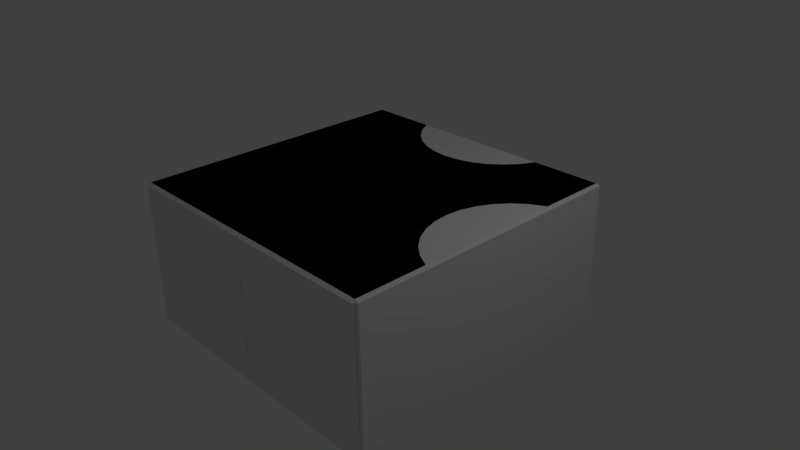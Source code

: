 # Source: SquareMenuBox.blend  (saved by Blender 2.76.0; exported with 4.5.12 LTS)
import bpy
from mathutils import Matrix  # noqa: F401  (used for matrix-valued properties, if any)

bpy.ops.wm.read_factory_settings(use_empty=True)
scene = bpy.context.scene
scene.name = 'Scene'

# ---- collections
col_collection_1 = bpy.data.collections.new('Collection 1'); scene.collection.children.link(col_collection_1)

# ---- materials (node trees are filled in below, after node groups)
mat_material = bpy.data.materials.new('Material')
mat_material.alpha_threshold = 0.0
mat_material.use_transparent_shadow = False
mat_material.roughness = 0.5
mat_material.line_color = (0.0, 0.0, 0.0, 1.0)

# ---- material node trees

# ---- world
world_world = bpy.data.worlds.new('World'); scene.world = world_world
world_world.color = (0.05088, 0.05088, 0.05088)
world_world.use_sun_shadow = False
world_world.sun_shadow_jitter_overblur = 0.0
world_world.cycles.sampling_method = 'MANUAL'
world_world.cycles.sample_map_resolution = 256

# ---- cameras
cam_camera = bpy.data.cameras.new('Camera')
cam_camera.clip_end = 100.0
cam_camera.lens = 35.0
cam_camera.sensor_width = 32.0
cam_camera.sensor_height = 18.0
cam_camera.ortho_scale = 7.314
cam_camera.dof.focus_distance = 0.0
cam_camera.dof.aperture_fstop = 128.0

# ---- lights
light_lamp = bpy.data.lights.new('Lamp', 'POINT')
light_lamp.transmission_factor = 0.0
light_lamp.cutoff_distance = 30.0
light_lamp.energy = 100.0
light_lamp.shadow_buffer_clip_start = 1.001
light_lamp.shadow_soft_size = 0.1
light_lamp.shadow_maximum_resolution = 0.006
light_lamp.use_absolute_resolution = True
light_lamp.cycles.use_multiple_importance_sampling = False

# ---- meshes
me_cube_001 = bpy.data.meshes.new('Cube.001')
me_cube_001.from_pydata([(1.0, 1.0, -1.0), (1.0, -1.0, -1.0), (-1.0, -1.0, -1.0), (-1.0, 1.0, -1.0), (1.0, 1.0, 1.0), (1.0, -1.0, 1.0), (-1.0, -1.0, 1.0), (-1.0, 1.0, 1.0), (1.0, 0.5053, 1.0), (1.0, -0.5053, 1.0), (1.0, 0.506, -1.0), (1.0, -0.506, -1.0), (0.9138, -0.4352, -1.0), (0.8372, -0.3419, -1.0), (0.7804, -0.2355, -1.0), (0.7453, -0.1201, -1.0), (0.7335, 2.98e-08, -1.0), (0.7453, 0.1201, -1.0), (0.7804, 0.2355, -1.0), (0.8372, 0.3419, -1.0), (0.9138, 0.4352, -1.0), (0.9742, -0.4975, 1.0), (0.8811, -0.4477, 1.0), (0.7995, -0.3808, 1.0), (0.7325, -0.2992, 1.0), (0.6828, -0.2061, 1.0), (0.6521, -0.1051, 1.0), (0.6418, 8.941e-08, 1.0), (0.6521, 0.1051, 1.0), (0.6828, 0.2061, 1.0), (0.7325, 0.2992, 1.0), (0.7995, 0.3808, 1.0), (0.8811, 0.4477, 1.0), (0.9742, 0.4975, 1.0), (1.0, -0.5107, 0.6293), (1.0, -0.5082, -0.8879), (1.0, 0.5082, -0.8879), (1.0, 0.5107, 0.6293)], [], [(0, 10, 20, 19, 18, 17, 16, 15, 14, 13, 12, 11, 1, 2, 3), (11, 35, 34, 9, 5, 1), (1, 5, 6, 2), (2, 6, 7, 3), (4, 0, 3, 7), (4, 7, 6, 5, 9, 21, 22, 23, 24, 25, 26, 27, 28, 29, 30, 31, 32, 33, 8), (0, 4, 8, 37, 36, 10)])
me_cube_001.materials.append(mat_material)
me_cube_001.use_remesh_preserve_volume = False
me_cube_001.use_remesh_preserve_attributes = False
me_cube_001.use_mirror_vertex_groups = False
me_cube_001.update()
me_cube = bpy.data.meshes.new('Cube')
me_cube.from_pydata([(1.0, 1.0, -1.0), (1.0, -1.0, -1.0), (-1.0, -1.0, -1.0), (-1.0, 1.0, -1.0), (1.0, 1.0, 1.0), (1.0, -1.0, 1.0), (-1.0, -1.0, 1.0), (-1.0, 1.0, 1.0), (1.0, 0.5053, 1.0), (1.0, -0.5053, 1.0), (1.0, 0.506, -1.0), (1.0, -0.506, -1.0), (0.9138, -0.4352, -1.0), (0.8372, -0.3419, -1.0), (0.7804, -0.2355, -1.0), (0.7453, -0.1201, -1.0), (0.7335, 2.98e-08, -1.0), (0.7453, 0.1201, -1.0), (0.7804, 0.2355, -1.0), (0.8372, 0.3419, -1.0), (0.9138, 0.4352, -1.0), (0.9742, -0.4975, 1.0), (0.8811, -0.4477, 1.0), (0.7995, -0.3808, 1.0), (0.7325, -0.2992, 1.0), (0.6828, -0.2061, 1.0), (0.6521, -0.1051, 1.0), (0.6418, 8.941e-08, 1.0), (0.6521, 0.1051, 1.0), (0.6828, 0.2061, 1.0), (0.7325, 0.2992, 1.0), (0.7995, 0.3808, 1.0), (0.8811, 0.4477, 1.0), (0.9742, 0.4975, 1.0), (1.0, -0.5107, 0.6293), (1.0, -0.5082, -0.8879), (1.0, 0.5082, -0.8879), (1.0, 0.5107, 0.6293)], [], [(0, 10, 20, 19, 18, 17, 16, 15, 14, 13, 12, 11, 1, 2, 3), (11, 35, 34, 9, 5, 1), (1, 5, 6, 2), (2, 6, 7, 3), (4, 0, 3, 7), (4, 7, 6, 5, 9, 21, 22, 23, 24, 25, 26, 27, 28, 29, 30, 31, 32, 33, 8), (0, 4, 8, 37, 36, 10)])
me_cube.materials.append(mat_material)
me_cube.use_remesh_preserve_volume = False
me_cube.use_remesh_preserve_attributes = False
me_cube.use_mirror_vertex_groups = False
me_cube.update()

# ---- objects
ob_cube_001 = bpy.data.objects.new('Cube.001', me_cube_001)
ob_cube = bpy.data.objects.new('Cube', me_cube)
ob_lamp = bpy.data.objects.new('Lamp', light_lamp)
ob_camera = bpy.data.objects.new('Camera', cam_camera)

# ---- transforms, parenting, visibility, modifiers, constraints
ob_cube_001.location = (0.0, 0.0, 0.0)
ob_cube_001.rotation_euler = (0.0, 0.0, 1.571)
ob_cube_001.scale = (2.0, 2.0, 1.0)
ob_cube_001.lock_rotations_4d = False
ob_cube_001.empty_display_type = 'ARROWS'
ob_cube_001.lineart.crease_threshold = 0.0
_m = ob_cube_001.modifiers.new('Bevel', 'BEVEL')
_m.limit_method = 'NONE'
_m.spread = 0.0
ob_cube.location = (0.0, 0.0, 0.0)
ob_cube.scale = (2.0, 2.0, 1.0)
ob_cube.lock_rotations_4d = False
ob_cube.empty_display_type = 'ARROWS'
ob_cube.lineart.crease_threshold = 0.0
_m = ob_cube.modifiers.new('Bevel', 'BEVEL')
_m.limit_method = 'NONE'
_m.spread = 0.0
ob_lamp.location = (4.076, 1.005, 5.904)
ob_lamp.rotation_euler = (0.6503, 0.05522, 1.866)
ob_lamp.lock_rotations_4d = False
ob_lamp.empty_display_type = 'ARROWS'
ob_lamp.color = (0.0, 0.0, 0.0, 0.0)
ob_lamp.lineart.crease_threshold = 0.0
ob_camera.location = (7.481, -6.508, 5.344)
ob_camera.rotation_euler = (1.109, 0.01082, 0.8149)
ob_camera.lock_rotations_4d = False
ob_camera.empty_display_type = 'ARROWS'
ob_camera.color = (0.0, 0.0, 0.0, 0.0)
ob_camera.display_type = 'WIRE'
ob_camera.lineart.crease_threshold = 0.0

# ---- collection membership
col_collection_1.objects.link(ob_cube_001)
col_collection_1.objects.link(ob_cube)
col_collection_1.objects.link(ob_lamp)
col_collection_1.objects.link(ob_camera)

# ---- scene / render settings (as saved in the file)
scene.camera = ob_camera
scene.frame_start = 1; scene.frame_end = 250; scene.frame_set(0)
scene.render.engine = 'BLENDER_EEVEE_NEXT'
scene.render.resolution_percentage = 50
scene.render.dither_intensity = 0.0
scene.cycles.use_denoising = False
scene.cycles.samples = 10
scene.cycles.sampling_pattern = 'TABULATED_SOBOL'
scene.cycles.light_sampling_threshold = 0.0
scene.cycles.use_adaptive_sampling = False
scene.cycles.use_light_tree = False
scene.cycles.blur_glossy = 0.0
scene.cycles.pixel_filter_type = 'GAUSSIAN'
scene.cycles.sample_clamp_indirect = 0.0
scene.view_settings.view_transform = 'Standard'
bpy.context.view_layer.update()
